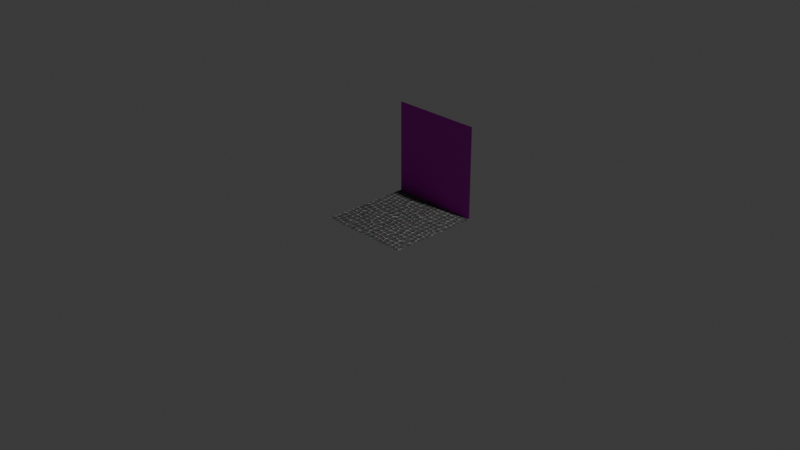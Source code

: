 # Source: Surfaces.blend  (saved by Blender 4.4.32; exported with 4.5.12 LTS)
import bpy
from mathutils import Matrix  # noqa: F401  (used for matrix-valued properties, if any)

bpy.ops.wm.read_factory_settings(use_empty=True)
scene = bpy.context.scene
scene.name = 'Scene'

# ---- collections
col_collection = bpy.data.collections.new('Collection'); scene.collection.children.link(col_collection)

# ---- images (referenced by path relative to the original .blend; pixels are not part of the script)
import os
ASSET_DIR = os.environ.get("B2B_ASSET_DIR", "")  # directory of the original .blend (textures are referenced by path, not embedded)
HERE = os.path.dirname(os.path.abspath(__file__))  # packed textures are extracted next to this script under _unpacked/

def load_image(name, relpath, width, height, colorspace="sRGB"):
    """Load a texture the original file referenced (path relative to the .blend, or extracted next to this script)."""
    p = next((c for c in (os.path.join(HERE, relpath), os.path.join(ASSET_DIR, relpath)) if relpath and os.path.exists(c)), "")
    if p:
        img = bpy.data.images.load(p, check_existing=True)
        img.name = name
    else:  # same state as the original file: an image datablock whose file is absent (Cycles renders it pink)
        img = bpy.data.images.new(name, width, height)
        img.source = "FILE"
        img.filepath = "//" + (relpath or name)
    img.colorspace_settings.name = colorspace
    return img
img_untitled = load_image('Untitled', 'missing.png', 1024, 1024, 'sRGB')
img_gray_wall = load_image('Gray Wall', 'Gray_Wall.png', 1024, 1024, 'sRGB')
img_gray_wall_normals = load_image('Gray Wall Normals', 'Gray_Wall_Normal.png', 1024, 1024, 'Non-Color')

# ---- materials (node trees are filled in below, after node groups)
mat_floor = bpy.data.materials.new('Floor')
mat_floor.alpha_threshold = 0.0
mat_floor.roughness = 0.5
mat_floor.line_color = (0.0, 0.0, 0.0, 1.0)
mat_wall = bpy.data.materials.new('Wall')

# ---- material node trees
mat_floor.use_nodes = True; mat_floor.node_tree.nodes.clear()
_N = mat_floor.node_tree.nodes; _L = mat_floor.node_tree.links
n0 = _N.new('ShaderNodeOutputMaterial'); n0.name = 'Material Output'; n0.location = (1601, 109)
n1 = _N.new('ShaderNodeBsdfPrincipled'); n1.name = 'Principled BSDF'; n1.location = (1153, 265)
n1.inputs[2].default_value = 0.8
n1.inputs[3].default_value = 1.35
n2 = _N.new('ShaderNodeTexWave'); n2.name = 'Wave Texture'; n2.location = (-508, 279)
n2.inputs[2].default_value = 7.0
n2.inputs[3].default_value = 3.0
n3 = _N.new('ShaderNodeTexWave'); n3.name = 'Wave Texture.001'; n3.location = (-527, -52)
n3.bands_direction = 'Y'
n3.inputs[2].default_value = 7.0
n3.inputs[3].default_value = 3.0
n4 = _N.new('ShaderNodeTexCoord'); n4.name = 'Texture Coordinate'; n4.location = (-1149, 91)
n5 = _N.new('ShaderNodeMix'); n5.name = 'Mix'; n5.location = (-225, 203)
n5.data_type = 'RGBA'
n5.blend_type = 'MULTIPLY'
n5.clamp_factor = False
n5.inputs[0].default_value = 1.0
n6 = _N.new('ShaderNodeMapping'); n6.name = 'Mapping'; n6.location = (-765, 383)
n7 = _N.new('ShaderNodeMapping'); n7.name = 'Mapping.001'; n7.location = (-791, -11)
n8 = _N.new('ShaderNodeValToRGB'); n8.name = 'Color Ramp'; n8.location = (-48, 200)
n8.color_ramp.interpolation = 'CONSTANT'
while len(n8.color_ramp.elements) > 1: n8.color_ramp.elements.remove(n8.color_ramp.elements[-1])
n8.color_ramp.elements[0].position = 0.0; n8.color_ramp.elements[0].color = (0.0, 0.0, 0.0, 1.0)
_e = n8.color_ramp.elements.new(0.002); _e.color = (1.0, 1.0, 1.0, 1.0)
n9 = _N.new('ShaderNodeMix'); n9.name = 'Mix.001'; n9.location = (396, 261)
n9.data_type = 'RGBA'
n9.inputs[6].default_value = (0.4119, 0.4119, 0.4119, 1.0)
n9.inputs[7].default_value = (0.09751, 0.09751, 0.09751, 1.0)
n10 = _N.new('ShaderNodeBsdfPrincipled'); n10.name = 'Principled BSDF.002'; n10.location = (1625, 571)
n10.inputs[2].default_value = 0.7
n10.inputs[3].default_value = 1.35
n11 = _N.new('ShaderNodeTexImage'); n11.name = 'Image Texture'; n11.location = (1306, 636)
n11.image = img_untitled
n12 = _N.new('ShaderNodeMix'); n12.name = 'Mix.002'; n12.location = (782, 290)
n12.data_type = 'RGBA'
n12.blend_type = 'MULTIPLY'
n12.inputs[0].default_value = 0.3161
n13 = _N.new('ShaderNodeTexNoise'); n13.name = 'Noise Texture'; n13.location = (217, -54)
n13.inputs[2].default_value = 5.8
n13.inputs[3].default_value = 4.6
n13.inputs[4].default_value = 0.6871
n14 = _N.new('ShaderNodeBump'); n14.name = 'Bump'; n14.location = (873, 49)
n14.invert = True
n14.inputs[0].default_value = 0.4774
n14.inputs[1].default_value = 0.02
n15 = _N.new('ShaderNodeBump'); n15.name = 'Bump.001'; n15.location = (652, -179)
n15.inputs[0].default_value = 0.3355
n15.inputs[1].default_value = 1.0
_L.new(n1.outputs[0], n0.inputs[0])
_L.new(n6.outputs[0], n2.inputs[0])
_L.new(n7.outputs[0], n3.inputs[0])
_L.new(n2.outputs[0], n5.inputs[6])
_L.new(n3.outputs[0], n5.inputs[7])
_L.new(n4.outputs[0], n6.inputs[0])
_L.new(n4.outputs[0], n7.inputs[0])
_L.new(n5.outputs[2], n8.inputs[0])
_L.new(n8.outputs[0], n9.inputs[0])
_L.new(n12.outputs[2], n1.inputs[0])
_L.new(n9.outputs[2], n12.inputs[6])
_L.new(n13.outputs[1], n12.inputs[7])
_L.new(n14.outputs[0], n1.inputs[5])
_L.new(n15.outputs[0], n14.inputs[4])
_L.new(n5.outputs[2], n14.inputs[3])
_L.new(n13.outputs[0], n15.inputs[3])
n0.is_active_output = True
mat_wall.use_nodes = True; mat_wall.node_tree.nodes.clear()
_N = mat_wall.node_tree.nodes; _L = mat_wall.node_tree.links
n0 = _N.new('ShaderNodeBsdfPrincipled'); n0.name = 'Principled BSDF'; n0.location = (726, 302)
n1 = _N.new('ShaderNodeOutputMaterial'); n1.name = 'Material Output'; n1.location = (2028, 358)
n2 = _N.new('ShaderNodeTexBrick'); n2.name = 'Brick Texture'; n2.location = (-525, 286)
n2.inputs[1].default_value = (1.0, 1.0, 1.0, 1.0)
n2.inputs[2].default_value = (1.0, 1.0, 1.0, 1.0)
n2.inputs[5].default_value = 0.015
n3 = _N.new('ShaderNodeTexCoord'); n3.name = 'Texture Coordinate'; n3.location = (-1721, 255)
n4 = _N.new('ShaderNodeMapping'); n4.name = 'Mapping'; n4.location = (-1417, 345)
n5 = _N.new('ShaderNodeValToRGB'); n5.name = 'Color Ramp'; n5.location = (-912, -103)
while len(n5.color_ramp.elements) > 1: n5.color_ramp.elements.remove(n5.color_ramp.elements[-1])
n5.color_ramp.elements[0].position = 0.0; n5.color_ramp.elements[0].color = (0.0, 0.0, 0.0, 1.0)
_e = n5.color_ramp.elements.new(1.0); _e.color = (1.0, 1.0, 1.0, 1.0)
n6 = _N.new('ShaderNodeTexNoise'); n6.name = 'Noise Texture'; n6.location = (-1082, 585)
n7 = _N.new('ShaderNodeMix'); n7.name = 'Mix'; n7.location = (-798, 319)
n7.data_type = 'RGBA'
n7.blend_type = 'LINEAR_LIGHT'
n7.inputs[0].default_value = 0.005
n8 = _N.new('ShaderNodeMix'); n8.name = 'Mix.001'; n8.location = (-37, 540)
n8.data_type = 'RGBA'
n8.inputs[6].default_value = (0.122, 0.122, 0.122, 1.0)
n8.inputs[7].default_value = (0.04168, 0.04168, 0.04168, 1.0)
n9 = _N.new('ShaderNodeTexNoise'); n9.name = 'Noise Texture.001'; n9.location = (-220, -58)
n9.inputs[3].default_value = 4.6
n9.inputs[4].default_value = 0.6871
n10 = _N.new('ShaderNodeBump'); n10.name = 'Bump.001'; n10.location = (437, 45)
n10.invert = True
n10.inputs[1].default_value = 0.02
n11 = _N.new('ShaderNodeBump'); n11.name = 'Bump.002'; n11.location = (216, -183)
n11.inputs[0].default_value = 0.3484
n11.inputs[1].default_value = 0.1
n12 = _N.new('ShaderNodeMix'); n12.name = 'Mix.002'; n12.location = (312, 433)
n12.data_type = 'RGBA'
n12.inputs[0].default_value = 0.1
n13 = _N.new('ShaderNodeTexImage'); n13.name = 'Image Texture'; n13.location = (1107, 895)
n13.image = img_gray_wall
n14 = _N.new('ShaderNodeBsdfPrincipled'); n14.name = 'Principled BSDF.001'; n14.location = (1559, 691)
n15 = _N.new('ShaderNodeTexImage'); n15.name = 'Image Texture.001'; n15.location = (969, 637)
n15.image = img_gray_wall_normals
n16 = _N.new('ShaderNodeNormalMap'); n16.name = 'Normal Map'; n16.location = (1370, 565)
_L.new(n3.outputs[0], n4.inputs[0])
_L.new(n7.outputs[2], n2.inputs[0])
_L.new(n12.outputs[2], n0.inputs[0])
_L.new(n4.outputs[0], n6.inputs[0])
_L.new(n4.outputs[0], n7.inputs[6])
_L.new(n6.outputs[0], n7.inputs[7])
_L.new(n2.outputs[0], n8.inputs[0])
_L.new(n9.outputs[0], n11.inputs[3])
_L.new(n2.outputs[0], n10.inputs[3])
_L.new(n10.outputs[0], n0.inputs[5])
_L.new(n11.outputs[0], n10.inputs[4])
_L.new(n8.outputs[2], n12.inputs[6])
_L.new(n6.outputs[0], n12.inputs[7])
_L.new(n13.outputs[0], n14.inputs[0])
_L.new(n16.outputs[0], n14.inputs[5])
_L.new(n15.outputs[0], n16.inputs[1])
_L.new(n14.outputs[0], n1.inputs[0])
n1.is_active_output = True

# ---- world
world_world = bpy.data.worlds.new('World'); scene.world = world_world
world_world.use_nodes = True; world_world.node_tree.nodes.clear()
_N = world_world.node_tree.nodes; _L = world_world.node_tree.links
n0 = _N.new('ShaderNodeOutputWorld'); n0.name = 'World Output'; n0.location = (300, 300)
n1 = _N.new('ShaderNodeBackground'); n1.name = 'Background'; n1.location = (10, 300)
n1.inputs[0].default_value = (0.05088, 0.05088, 0.05088, 1.0)
_L.new(n1.outputs[0], n0.inputs[0])
n0.is_active_output = True
world_world.color = (0.05088, 0.05088, 0.05088)
world_world.sun_shadow_jitter_overblur = 0.0

# ---- cameras
cam_camera = bpy.data.cameras.new('Camera')
cam_camera.clip_end = 100.0
cam_camera.ortho_scale = 7.314

# ---- lights
light_light = bpy.data.lights.new('Light', 'POINT')
light_light.energy = 1000.0
light_light.shadow_soft_size = 0.1

# ---- meshes
me_plane = bpy.data.meshes.new('Plane')
me_plane.from_pydata([(-1.0, -1.0, 0.0), (1.0, -1.0, 0.0), (-1.0, 1.0, 0.0), (1.0, 1.0, 0.0)], [], [(0, 1, 3, 2)])
_uv = me_plane.uv_layers.new(name='UVMap')
_uv.uv.foreach_set('vector', [4.371e-08, 1.0, 1.192e-07, 9e-15, 1.0, 7.55e-08, 1.0, 1.0])
me_plane.materials.append(mat_floor)
me_plane.update()
me_plane_001 = bpy.data.meshes.new('Plane.001')
me_plane_001.from_pydata([(-0.5, -0.5, 0.0), (0.5, -0.5, 0.0), (-0.5, 0.5, 0.0), (0.5, 0.5, 0.0)], [], [(0, 1, 3, 2)])
_uv = me_plane_001.uv_layers.new(name='UVMap')
_uv.uv.foreach_set('vector', [0.0, 0.0, 1.0, 0.0, 1.0, 1.0, 0.0, 1.0])
me_plane_001.materials.append(mat_wall)
me_plane_001.update()

# ---- objects
ob_light = bpy.data.objects.new('Light', light_light)
ob_camera = bpy.data.objects.new('Camera', cam_camera)
ob_floor = bpy.data.objects.new('Floor', me_plane)
ob_wall = bpy.data.objects.new('Wall', me_plane_001)

# ---- transforms, parenting, visibility, modifiers, constraints
ob_light.location = (4.076, 1.005, 5.904)
ob_light.rotation_euler = (0.6503, 0.05522, 1.866)
ob_light.lock_rotations_4d = False
ob_light.empty_display_type = 'ARROWS'
ob_light.color = (0.0, 0.0, 0.0, 0.0)
ob_light.lineart.crease_threshold = 0.0
ob_camera.location = (7.359, -6.926, 4.958)
ob_camera.rotation_euler = (1.109, 0.0, 0.8149)
ob_camera.lock_rotations_4d = False
ob_camera.empty_display_type = 'ARROWS'
ob_camera.color = (0.0, 0.0, 0.0, 0.0)
ob_camera.display_type = 'WIRE'
ob_camera.lineart.crease_threshold = 0.0
ob_floor.location = (0.0, 0.0, 0.0)
ob_floor.scale = (0.5, 0.5, 1.0)
ob_wall.location = (0.0, 0.5, 0.5)
ob_wall.rotation_euler = (1.571, 0.0, 0.0)

# ---- collection membership
col_collection.objects.link(ob_light)
col_collection.objects.link(ob_camera)
col_collection.objects.link(ob_floor)
col_collection.objects.link(ob_wall)

# ---- scene / render settings (as saved in the file)
scene.camera = ob_camera
scene.frame_start = 1; scene.frame_end = 250; scene.frame_set(1)
scene.render.engine = 'CYCLES'
scene.cycles.samples = 300
scene.cycles.bake_type = 'NORMAL'
bpy.context.view_layer.update()
